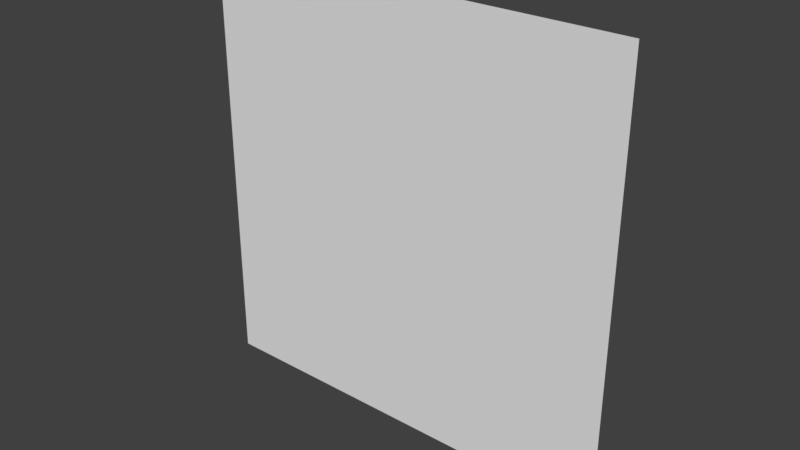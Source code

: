 # Source: plane1x1.blend  (saved by Blender 2.77.0; exported with 4.5.12 LTS)
import bpy
from mathutils import Matrix  # noqa: F401  (used for matrix-valued properties, if any)

bpy.ops.wm.read_factory_settings(use_empty=True)
scene = bpy.context.scene
scene.name = 'Scene'

# ---- collections
col_collection_1 = bpy.data.collections.new('Collection 1'); scene.collection.children.link(col_collection_1)

# ---- world
world_world = bpy.data.worlds.new('World'); scene.world = world_world
world_world.color = (0.05088, 0.05088, 0.05088)
world_world.use_sun_shadow = False
world_world.sun_shadow_jitter_overblur = 0.0
world_world.cycles.sampling_method = 'MANUAL'

# ---- meshes
me_plane = bpy.data.meshes.new('Plane')
me_plane.from_pydata([(-0.5, -2.98e-08, 0.5), (0.5, -2.98e-08, 0.5), (-0.5, 2.98e-08, -0.5), (0.5, 2.98e-08, -0.5)], [], [(0, 1, 3, 2)])
_uv = me_plane.uv_layers.new(name='UVMap')
_uv.uv.foreach_set('vector', [0.0001, 0.0001001, 0.9999, 9.998e-05, 0.9999, 0.9999, 9.998e-05, 0.9999])
me_plane.use_remesh_preserve_volume = False
me_plane.use_remesh_preserve_attributes = False
me_plane.use_mirror_vertex_groups = False
me_plane.update()

# ---- objects
ob_plane = bpy.data.objects.new('Plane', me_plane)

# ---- transforms, parenting, visibility, modifiers, constraints
ob_plane.location = (0.0, 0.0, 0.0)
ob_plane.lineart.crease_threshold = 0.0

# ---- collection membership
col_collection_1.objects.link(ob_plane)

# ---- scene / render settings (as saved in the file)
scene.frame_start = 1; scene.frame_end = 250; scene.frame_set(1)
scene.render.engine = 'BLENDER_EEVEE_NEXT'
scene.render.resolution_percentage = 50
scene.render.dither_intensity = 0.0
scene.cycles.use_denoising = False
scene.cycles.samples = 128
scene.cycles.sampling_pattern = 'TABULATED_SOBOL'
scene.cycles.light_sampling_threshold = 0.0
scene.cycles.use_adaptive_sampling = False
scene.cycles.use_light_tree = False
scene.cycles.blur_glossy = 0.0
scene.cycles.sample_clamp_indirect = 0.0
scene.view_settings.view_transform = 'Standard'
bpy.context.view_layer.update()

# ---- added for rendering (the .blend has no active camera and no usable light): camera, sun
cam_auto = bpy.data.cameras.new('AutoCamera')
cam_auto.lens = 50.0
cam_auto.sensor_width = 36.0
cam_auto.clip_end = 1000.0
ob_auto_camera = bpy.data.objects.new('AutoCamera', cam_auto)
scene.collection.objects.link(ob_auto_camera)
ob_auto_camera.location = (1.30847, -1.57016, 1.04677)
ob_auto_camera.rotation_euler = (1.09748, -7.21219e-08, 0.694738)
scene.camera = ob_auto_camera
light_auto_sun = bpy.data.lights.new('AutoSun', 'SUN')
light_auto_sun.energy = 3.0
light_auto_sun.angle = 0.0523599
ob_auto_sun = bpy.data.objects.new('AutoSun', light_auto_sun)
scene.collection.objects.link(ob_auto_sun)
ob_auto_sun.rotation_euler = (0.872665, 0.174533, 0.523599)
bpy.context.view_layer.update()
